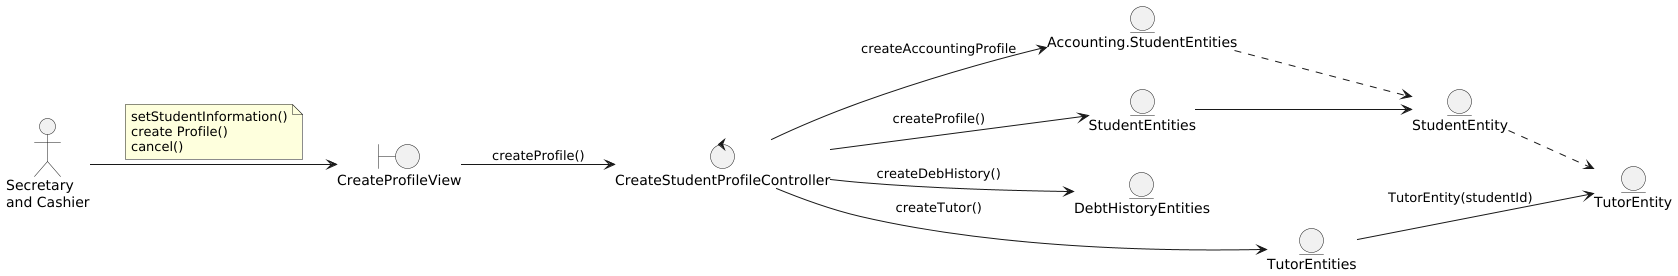

The diagram above was rendered by PlantUML. Its source (embedded in the PNG):
@startuml
left to right direction

'--- Classes definition ---
actor "Secretary\nand Cashier" as theActor

boundary CreateProfileView

control CreateStudentProfileController

entity StudentEntity
entity StudentEntities
entity TutorEntity
entity TutorEntities
entity DebtHistoryEntities
entity Accounting.StudentEntities

'--- Actor relations ---
theActor --> CreateProfileView
note on link
    setStudentInformation()
    create Profile()
    cancel()
end note

'--- Views relations ---
CreateProfileView --> CreateStudentProfileController : createProfile()

'--- Controllers relations ---
CreateStudentProfileController --> StudentEntities : createProfile()
CreateStudentProfileController --> TutorEntities : createTutor()
CreateStudentProfileController --> DebtHistoryEntities : createDebHistory()
CreateStudentProfileController --> Accounting.StudentEntities : createAccountingProfile

'--- Entity relations ---
StudentEntities --> StudentEntity
StudentEntity ..> TutorEntity
TutorEntities --> TutorEntity : TutorEntity(studentId)
Accounting.StudentEntities ..> StudentEntity

@enduml